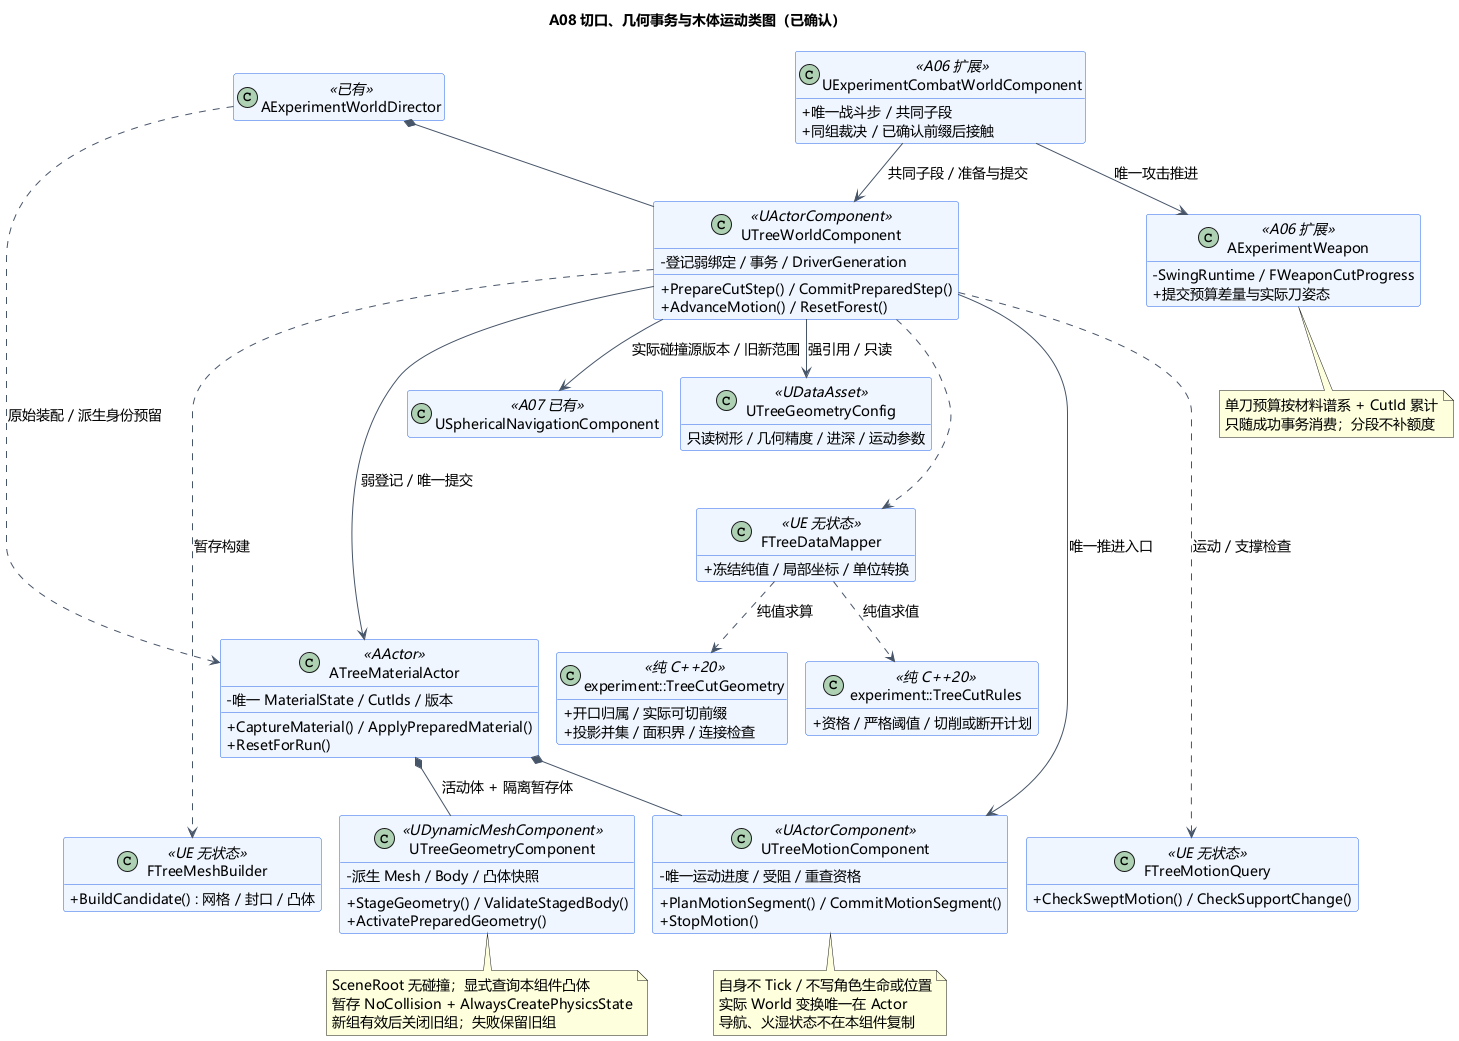

The diagram above was rendered by PlantUML. Its source (embedded in the PNG):
@startuml A08-class-design
!pragma layout smetana
title A08 切口、几何事务与木体运动类图（已确认）
skinparam defaultFontName Microsoft YaHei
skinparam defaultFontSize 14
skinparam shadowing false
skinparam backgroundColor #FFFFFF
skinparam classAttributeIconSize 0
skinparam classBackgroundColor #EFF6FF
skinparam classBorderColor #2563EB
skinparam ArrowColor #475569
hide empty members
top to bottom direction
class "AExperimentWorldDirector" as Director <<已有>>
class "UExperimentCombatWorldComponent" as Combat <<A06 扩展>> {
 + 唯一战斗步 / 共同子段
 + 同组裁决 / 已确认前缀后接触
}
class "AExperimentWeapon" as Weapon <<A06 扩展>> {
 - SwingRuntime / FWeaponCutProgress
 + 提交预算差量与实际刀姿态
}
class "UTreeGeometryConfig" as Config <<UDataAsset>> {
 只读树形 / 几何精度 / 进深 / 运动参数
}
class "UTreeWorldComponent" as World <<UActorComponent>> {
 - 登记弱绑定 / 事务 / DriverGeneration
 + PrepareCutStep() / CommitPreparedStep()
 + AdvanceMotion() / ResetForest()
}
class "ATreeMaterialActor" as Body <<AActor>> {
 - 唯一 MaterialState / CutIds / 版本
 + CaptureMaterial() / ApplyPreparedMaterial()
 + ResetForRun()
}
class "UTreeGeometryComponent" as Geometry <<UDynamicMeshComponent>> {
 - 派生 Mesh / Body / 凸体快照
 + StageGeometry() / ValidateStagedBody()
 + ActivatePreparedGeometry()
}
class "UTreeMotionComponent" as Motion <<UActorComponent>> {
 - 唯一运动进度 / 受阻 / 重查资格
 + PlanMotionSegment() / CommitMotionSegment()
 + StopMotion()
}
class "FTreeMeshBuilder" as Builder <<UE 无状态>> {
 + BuildCandidate() : 网格 / 封口 / 凸体
}
class "FTreeMotionQuery" as Query <<UE 无状态>> {
 + CheckSweptMotion() / CheckSupportChange()
}
class "FTreeDataMapper" as Mapper <<UE 无状态>> {
 + 冻结纯值 / 局部坐标 / 单位转换
}
class "experiment::TreeCutGeometry" as Math <<纯 C++20>> {
 + 开口归属 / 实际可切前缀
 + 投影并集 / 面积界 / 连接检查
}
class "experiment::TreeCutRules" as Rules <<纯 C++20>> {
 + 资格 / 严格阈值 / 切削或断开计划
}
class "USphericalNavigationComponent" as Nav <<A07 已有>>

Director *-- World
Director ..> Body : 原始装配 / 派生身份预留
Combat --> World : 共同子段 / 准备与提交
Combat --> Weapon : 唯一攻击推进
World --> Config : 强引用 / 只读
World --> Body : 弱登记 / 唯一提交
Body *-- Geometry : 活动体 + 隔离暂存体
Body *-- Motion
World ..> Mapper
Mapper ..> Math : 纯值求算
Mapper ..> Rules : 纯值求值
World ..> Builder : 暂存构建
World ..> Query : 运动 / 支撑检查
World --> Motion : 唯一推进入口
World --> Nav : 实际碰撞源版本 / 旧新范围
Config -[hidden]down-> Mapper
Mapper -[hidden]down-> Body
Body -[hidden]down-> Builder
Builder -[hidden]right-> Query

note bottom of Weapon
 单刀预算按材料谱系 + CutId 累计
 只随成功事务消费；分段不补额度
end note
note bottom of Geometry
 SceneRoot 无碰撞；显式查询本组件凸体
 暂存 NoCollision + AlwaysCreatePhysicsState
 新组有效后关闭旧组；失败保留旧组
end note
note bottom of Motion
 自身不 Tick / 不写角色生命或位置
 实际 World 变换唯一在 Actor
 导航、火湿状态不在本组件复制
end note
@enduml